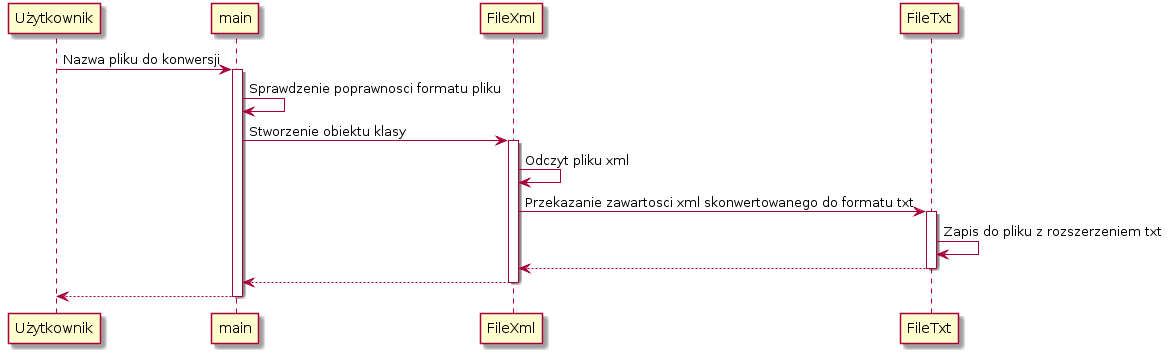

The diagram above was rendered by PlantUML. Its source (embedded in the PNG):
@startuml
Użytkownik-> main: Nazwa pliku do konwersji
activate main
main->main: Sprawdzenie poprawnosci formatu pliku


main-> FileXml: Stworzenie obiektu klasy
activate FileXml
FileXml-> FileXml: Odczyt pliku xml

FileXml-> FileTxt: Przekazanie zawartosci xml skonwertowanego do formatu txt
activate FileTxt
FileTxt-> FileTxt: Zapis do pliku z rozszerzeniem txt




FileTxt--> FileXml
deactivate FileTxt
FileXml--> main
deactivate FileXml
main--> Użytkownik
deactivate main
@enduml